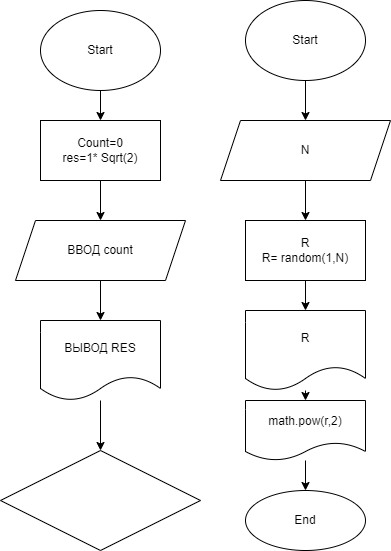

The diagram above was exported from draw.io. Its source (the exported page's mxGraphModel, read from the mxfile embedded in the PNG):
<mxGraphModel dx="1501" dy="745" grid="1" gridSize="10" guides="1" tooltips="1" connect="1" arrows="1" fold="1" page="1" pageScale="1" pageWidth="827" pageHeight="1169" math="0" shadow="0">
  <root>
    <mxCell id="0" />
    <mxCell id="1" parent="0" />
    <mxCell id="4" value="" style="edgeStyle=none;html=1;" edge="1" parent="1" source="2" target="3">
      <mxGeometry relative="1" as="geometry" />
    </mxCell>
    <mxCell id="2" value="Start" style="ellipse;whiteSpace=wrap;html=1;" vertex="1" parent="1">
      <mxGeometry x="50" y="10" width="120" height="80" as="geometry" />
    </mxCell>
    <mxCell id="6" value="" style="edgeStyle=none;html=1;" edge="1" parent="1" source="3" target="5">
      <mxGeometry relative="1" as="geometry" />
    </mxCell>
    <mxCell id="3" value="Count=0&lt;br&gt;res=1* Sqrt(2)" style="whiteSpace=wrap;html=1;" vertex="1" parent="1">
      <mxGeometry x="50" y="120" width="120" height="60" as="geometry" />
    </mxCell>
    <mxCell id="8" value="" style="edgeStyle=none;html=1;" edge="1" parent="1" source="5" target="7">
      <mxGeometry relative="1" as="geometry" />
    </mxCell>
    <mxCell id="5" value="ВВОД count" style="shape=parallelogram;perimeter=parallelogramPerimeter;whiteSpace=wrap;html=1;fixedSize=1;" vertex="1" parent="1">
      <mxGeometry x="25" y="220" width="170" height="60" as="geometry" />
    </mxCell>
    <mxCell id="10" value="" style="edgeStyle=none;html=1;" edge="1" parent="1" source="7" target="9">
      <mxGeometry relative="1" as="geometry" />
    </mxCell>
    <mxCell id="7" value="ВЫВОД RES" style="shape=document;whiteSpace=wrap;html=1;boundedLbl=1;" vertex="1" parent="1">
      <mxGeometry x="50" y="320" width="120" height="80" as="geometry" />
    </mxCell>
    <mxCell id="9" value="" style="rhombus;whiteSpace=wrap;html=1;" vertex="1" parent="1">
      <mxGeometry x="10" y="450" width="200" height="100" as="geometry" />
    </mxCell>
    <mxCell id="FX6fr3eHNVhcQiwNzZ0q-10" value="" style="edgeStyle=none;html=1;" edge="1" source="FX6fr3eHNVhcQiwNzZ0q-11" target="FX6fr3eHNVhcQiwNzZ0q-13" parent="1">
      <mxGeometry relative="1" as="geometry" />
    </mxCell>
    <mxCell id="FX6fr3eHNVhcQiwNzZ0q-11" value="Start" style="ellipse;whiteSpace=wrap;html=1;" vertex="1" parent="1">
      <mxGeometry x="255" width="120" height="80" as="geometry" />
    </mxCell>
    <mxCell id="FX6fr3eHNVhcQiwNzZ0q-12" value="" style="edgeStyle=none;html=1;" edge="1" source="FX6fr3eHNVhcQiwNzZ0q-13" target="FX6fr3eHNVhcQiwNzZ0q-15" parent="1">
      <mxGeometry relative="1" as="geometry" />
    </mxCell>
    <mxCell id="FX6fr3eHNVhcQiwNzZ0q-13" value="N" style="shape=parallelogram;perimeter=parallelogramPerimeter;whiteSpace=wrap;html=1;fixedSize=1;" vertex="1" parent="1">
      <mxGeometry x="230" y="120" width="170" height="60" as="geometry" />
    </mxCell>
    <mxCell id="FX6fr3eHNVhcQiwNzZ0q-14" value="" style="edgeStyle=none;html=1;" edge="1" source="FX6fr3eHNVhcQiwNzZ0q-15" target="FX6fr3eHNVhcQiwNzZ0q-17" parent="1">
      <mxGeometry relative="1" as="geometry" />
    </mxCell>
    <mxCell id="FX6fr3eHNVhcQiwNzZ0q-15" value="R&lt;br&gt;R= random(1,N)" style="whiteSpace=wrap;html=1;" vertex="1" parent="1">
      <mxGeometry x="255" y="220" width="120" height="60" as="geometry" />
    </mxCell>
    <mxCell id="FX6fr3eHNVhcQiwNzZ0q-16" value="" style="edgeStyle=none;html=1;" edge="1" source="FX6fr3eHNVhcQiwNzZ0q-17" target="FX6fr3eHNVhcQiwNzZ0q-19" parent="1">
      <mxGeometry relative="1" as="geometry" />
    </mxCell>
    <mxCell id="FX6fr3eHNVhcQiwNzZ0q-17" value="R" style="shape=document;whiteSpace=wrap;html=1;boundedLbl=1;" vertex="1" parent="1">
      <mxGeometry x="255" y="310" width="120" height="80" as="geometry" />
    </mxCell>
    <mxCell id="FX6fr3eHNVhcQiwNzZ0q-18" value="" style="edgeStyle=none;html=1;" edge="1" source="FX6fr3eHNVhcQiwNzZ0q-19" target="FX6fr3eHNVhcQiwNzZ0q-20" parent="1">
      <mxGeometry relative="1" as="geometry" />
    </mxCell>
    <mxCell id="FX6fr3eHNVhcQiwNzZ0q-19" value="math.pow(r,2)" style="shape=document;whiteSpace=wrap;html=1;boundedLbl=1;" vertex="1" parent="1">
      <mxGeometry x="255" y="400" width="120" height="60" as="geometry" />
    </mxCell>
    <mxCell id="FX6fr3eHNVhcQiwNzZ0q-20" value="End" style="ellipse;whiteSpace=wrap;html=1;" vertex="1" parent="1">
      <mxGeometry x="255" y="490" width="120" height="60" as="geometry" />
    </mxCell>
  </root>
</mxGraphModel>